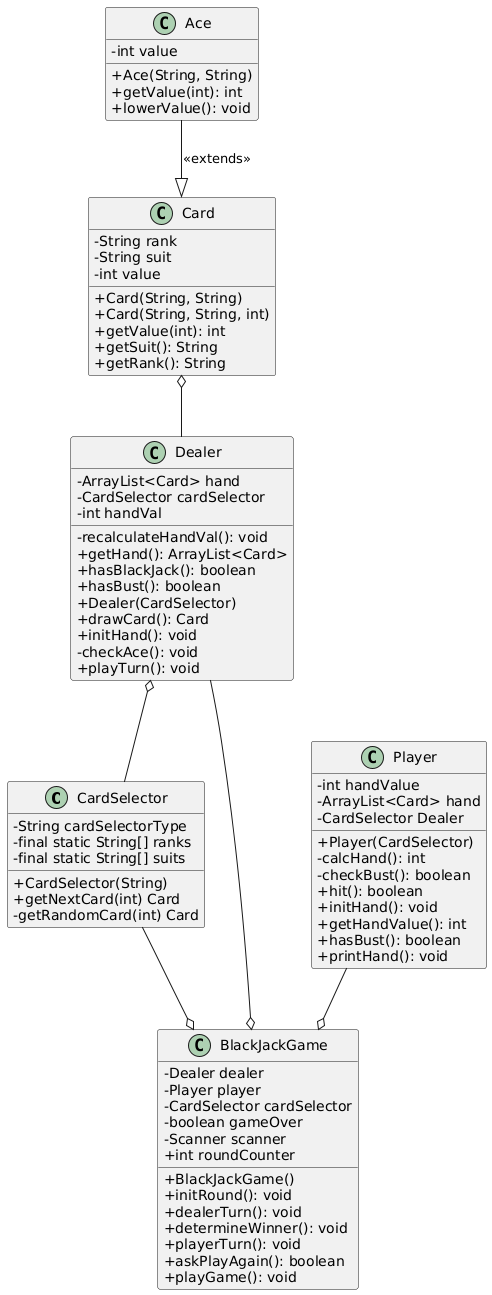

The diagram above was rendered by PlantUML. Its source (embedded in the PNG):
@startuml
skinparam classAttributeIconSize 0

class CardSelector{
-String cardSelectorType
-final static String[] ranks
-final static String[] suits
+CardSelector(String)
+getNextCard(int) Card
-getRandomCard(int) Card
}

class Card{
-String rank
-String suit
-int value
+Card(String, String)
+Card(String, String, int)
+getValue(int): int
+getSuit(): String
+getRank(): String
}

class Ace{
-int value
+Ace(String, String)
+getValue(int): int
+lowerValue(): void
}

Ace --|> Card: <<extends>>

class Dealer {
-ArrayList<Card> hand
-CardSelector cardSelector
-int handVal
-recalculateHandVal(): void
+getHand(): ArrayList<Card>
+hasBlackJack(): boolean
+hasBust(): boolean
+Dealer(CardSelector)
+drawCard(): Card
+initHand(): void
-checkAce(): void
+playTurn(): void

}

class Player {
-int handValue
-ArrayList<Card> hand
-CardSelector Dealer
+Player(CardSelector)
-calcHand(): int
-checkBust(): boolean
+hit(): boolean
+initHand(): void
+getHandValue(): int
+hasBust(): boolean
+printHand(): void
}

class BlackJackGame {
-Dealer dealer
-Player player
-CardSelector cardSelector
-boolean gameOver
-Scanner scanner
+int roundCounter

+BlackJackGame()
+initRound(): void
+dealerTurn(): void
+determineWinner(): void
+playerTurn(): void
+askPlayAgain(): boolean
+playGame(): void


}

Player --o BlackJackGame
Dealer --o BlackJackGame
CardSelector --o BlackJackGame
Dealer o-- CardSelector
Card o-- Dealer
@enduml